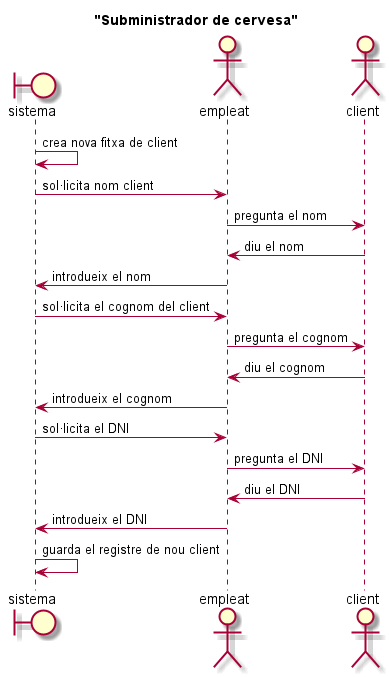

The diagram above was rendered by PlantUML. Its source (embedded in the PNG):
@startuml
title "Subministrador de cervesa"
 
boundary sistema
actor empleat
actor client
 
 
sistema -> sistema : crea nova fitxa de client
sistema -> empleat : sol·licita nom client
empleat -> client : pregunta el nom
client -> empleat : diu el nom
empleat -> sistema : introdueix el nom
sistema -> empleat : sol·licita el cognom del client
empleat -> client : pregunta el cognom
client -> empleat : diu el cognom
empleat -> sistema : introdueix el cognom
sistema -> empleat : sol·licita el DNI
empleat -> client : pregunta el DNI
client -> empleat : diu el DNI
empleat -> sistema : introdueix el DNI
sistema -> sistema : guarda el registre de nou client

@enduml